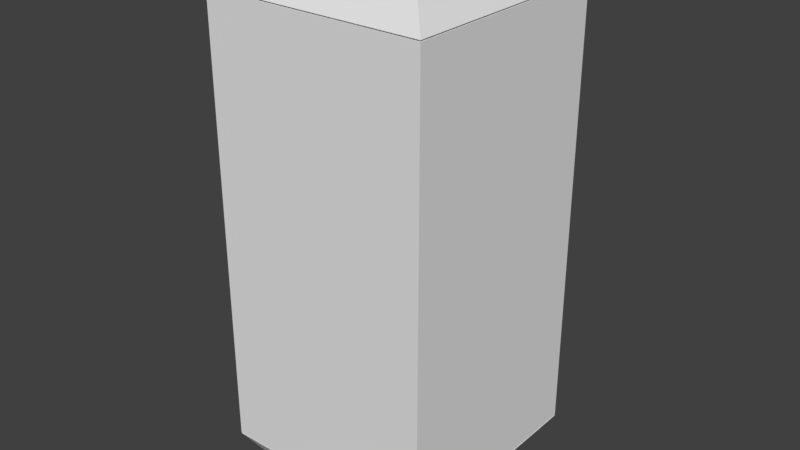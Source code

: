 # Source: energy_can.blend  (saved by Blender 2.79.0; exported with 4.5.12 LTS)
import bpy
from mathutils import Matrix  # noqa: F401  (used for matrix-valued properties, if any)

bpy.ops.wm.read_factory_settings(use_empty=True)
scene = bpy.context.scene
scene.name = 'Scene'

# ---- collections
col_collection_1 = bpy.data.collections.new('Collection 1'); scene.collection.children.link(col_collection_1)

# ---- world
world_world = bpy.data.worlds.new('World'); scene.world = world_world
world_world.color = (0.05088, 0.05088, 0.05088)
world_world.use_sun_shadow = False
world_world.sun_shadow_jitter_overblur = 0.0
world_world.cycles.sampling_method = 'MANUAL'

# ---- meshes
me_cube_001 = bpy.data.meshes.new('Cube.001')
me_cube_001.from_pydata([(-1.0, -1.0, -1.0), (-1.0, -1.0, 1.0), (-1.0, 1.0, -1.0), (-1.0, 1.0, 1.0), (1.0, -1.0, -1.0), (1.0, -1.0, 1.0), (1.0, 1.0, -1.0), (1.0, 1.0, 1.0), (-1.0, 1.0, -1.0), (-1.0, -1.0, -1.0), (-1.0, -1.0, 1.0), (-1.0, 1.0, 1.0), (1.0, 1.0, -1.0), (1.0, 1.0, 1.0), (1.0, -1.0, -1.0), (1.0, -1.0, 1.0), (-1.0, -1.0, -0.3333), (-1.0, -1.0, 0.3333), (-1.0, 1.0, 0.3333), (-1.0, 1.0, -0.3333), (1.0, 1.0, 0.3333), (1.0, 1.0, -0.3333), (1.0, -1.0, 0.3333), (1.0, -1.0, -0.3333), (1.0, -1.0, -1.006), (0.733, -0.733, -1.206), (1.0, 1.0, -1.006), (0.733, 0.733, -1.206), (-1.0, -1.0, -1.006), (-0.733, -0.733, -1.206), (-1.0, 1.0, -1.006), (-0.733, 0.733, -1.206), (-1.0, -1.0, 1.006), (-0.733, -0.733, 1.206), (-1.0, 1.0, 1.006), (-0.733, 0.733, 1.206), (1.0, -1.0, 1.006), (0.733, -0.733, 1.206), (1.0, 1.0, 1.006), (0.733, 0.733, 1.206)], [], [(2, 0, 9, 8), (5, 1, 10, 15), (1, 3, 11, 10), (6, 2, 8, 12), (2, 6, 4, 0), (7, 3, 1, 5), (17, 10, 11, 18), (18, 11, 13, 20), (20, 13, 15, 22), (22, 15, 10, 17), (4, 6, 12, 14), (3, 7, 13, 11), (0, 4, 14, 9), (7, 5, 15, 13), (14, 23, 16, 9), (23, 22, 17, 16), (12, 21, 23, 14), (21, 20, 22, 23), (8, 19, 21, 12), (19, 18, 20, 21), (9, 16, 19, 8), (16, 17, 18, 19), (24, 25, 27, 26), (26, 27, 31, 30), (30, 31, 29, 28), (28, 29, 25, 24), (26, 30, 28, 24), (31, 27, 25, 29), (32, 33, 35, 34), (34, 35, 39, 38), (38, 39, 37, 36), (36, 37, 33, 32), (34, 38, 36, 32), (39, 35, 33, 37)])
_uv = me_cube_001.uv_layers.new(name='UVMap')
_uv.uv.foreach_set('vector', [0.0, 0.0, 0.0, 0.0, 0.0, 0.0, 0.0, 0.0, 0.0, 0.0, 0.0, 0.0, 0.0, 0.0, 0.0, 0.0, 0.0, 0.0, 0.0, 0.0, 0.0, 0.0, 0.0, 0.0, 0.0, 0.0, 0.0, 0.0, 0.0, 0.0, 0.0, 0.0, 0.75, 1.0, 0.5, 1.0, 0.5, 0.6667, 0.75, 0.6667, 0.5, 0.6667, 0.5, 1.0, 0.25, 1.0, 0.25, 0.6667, 0.3333, 0.3333, 0.25, 0.3333, 0.25, 3.974e-08, 0.3333, 1.987e-08, 0.2492, 0.5574, 0.2475, 0.6685, -0.002454, 0.6648, -0.0008088, 0.5537, 0.08333, 0.3333, 9.686e-08, 0.3333, 0.0, 8.941e-08, 0.08333, 3.974e-08, 0.4989, 0.558, 0.4967, 0.6691, 0.2467, 0.6642, 0.2489, 0.5531, 0.0, 0.0, 0.0, 0.0, 0.0, 0.0, 0.0, 0.0, 0.0, 0.0, 0.0, 0.0, 0.0, 0.0, 0.0, 0.0, 0.0, 0.0, 0.0, 0.0, 0.0, 0.0, 0.0, 0.0, 0.0, 0.0, 0.0, 0.0, 0.0, 0.0, 0.0, 0.0, 0.5033, 0.3358, 0.5011, 0.4469, 0.2511, 0.442, 0.2533, 0.3309, 0.5011, 0.4469, 0.4989, 0.558, 0.2489, 0.5531, 0.2511, 0.442, 0.25, 0.3333, 0.1667, 0.3333, 0.1667, 1.987e-08, 0.25, 0.0, 0.1667, 0.3333, 0.08333, 0.3333, 0.08333, 3.974e-08, 0.1667, 1.987e-08, 0.2525, 0.3352, 0.2508, 0.4463, 0.0008362, 0.4426, 0.002481, 0.3315, 0.2508, 0.4463, 0.2492, 0.5574, -0.0008088, 0.5537, 0.0008362, 0.4426, 0.5, 0.3333, 0.4167, 0.3333, 0.4167, 1.987e-08, 0.5, 0.0, 0.4167, 0.3333, 0.3333, 0.3333, 0.3333, 1.987e-08, 0.4167, 1.987e-08, 0.75, 2.98e-08, 0.7834, 0.04449, 0.7834, 0.2888, 0.75, 0.3333, 0.75, 0.3333, 0.7834, 0.2888, 0.9666, 0.2888, 1.0, 0.3333, 1.0, 0.3333, 0.9666, 0.2888, 0.9666, 0.04449, 1.0, 0.0, 1.0, 0.0, 0.9666, 0.04449, 0.7834, 0.04449, 0.75, 2.98e-08, 0.75, 0.0, 0.75, 0.3333, 0.5, 0.3333, 0.5, 5.96e-08, 0.9666, 0.2888, 0.7834, 0.2888, 0.7834, 0.04449, 0.9666, 0.04449, 3.725e-08, 1.0, 0.03337, 0.9555, 0.2166, 0.9555, 0.25, 1.0, 0.25, 1.0, 0.2166, 0.9555, 0.2166, 0.7112, 0.25, 0.6667, 0.25, 0.6667, 0.2166, 0.7112, 0.03337, 0.7112, 0.0, 0.6667, 0.0, 0.6667, 0.03337, 0.7112, 0.03337, 0.9555, 3.725e-08, 1.0, 0.5, 0.3333, 0.75, 0.3333, 0.75, 0.6667, 0.5, 0.6667, 0.2166, 0.7112, 0.2166, 0.9555, 0.03337, 0.9555, 0.03337, 0.7112])
me_cube_001.use_remesh_preserve_volume = False
me_cube_001.use_remesh_preserve_attributes = False
me_cube_001.use_mirror_vertex_groups = False
me_cube_001.update()

# ---- objects
ob_energy_can = bpy.data.objects.new('Energy_Can', me_cube_001)

# ---- transforms, parenting, visibility, modifiers, constraints
ob_energy_can.location = (0.0, 0.0, 0.0)
ob_energy_can.scale = (1.0, 1.0, 2.0)
ob_energy_can.lineart.crease_threshold = 0.0

# ---- collection membership
col_collection_1.objects.link(ob_energy_can)

# ---- scene / render settings (as saved in the file)
scene.frame_start = 1; scene.frame_end = 250; scene.frame_set(1)
scene.render.engine = 'CYCLES'
scene.render.resolution_percentage = 50
scene.render.dither_intensity = 0.0
scene.cycles.use_denoising = False
scene.cycles.samples = 512
scene.cycles.sampling_pattern = 'TABULATED_SOBOL'
scene.cycles.use_adaptive_sampling = False
scene.cycles.use_light_tree = False
scene.cycles.blur_glossy = 0.0
scene.cycles.sample_clamp_indirect = 0.0
scene.cycles.bake_type = 'AO'
scene.view_settings.view_transform = 'Standard'
bpy.context.view_layer.update()

# ---- added for rendering (the .blend has no active camera and no usable light): camera, sun
cam_auto = bpy.data.cameras.new('AutoCamera')
cam_auto.lens = 50.0
cam_auto.sensor_width = 36.0
cam_auto.clip_end = 1000.0
ob_auto_camera = bpy.data.objects.new('AutoCamera', cam_auto)
scene.collection.objects.link(ob_auto_camera)
ob_auto_camera.location = (5.17471, -6.20965, 4.13957)
ob_auto_camera.rotation_euler = (1.09748, -7.21219e-08, 0.694738)
scene.camera = ob_auto_camera
light_auto_sun = bpy.data.lights.new('AutoSun', 'SUN')
light_auto_sun.energy = 3.0
light_auto_sun.angle = 0.0523599
ob_auto_sun = bpy.data.objects.new('AutoSun', light_auto_sun)
scene.collection.objects.link(ob_auto_sun)
ob_auto_sun.rotation_euler = (0.872665, 0.174533, 0.523599)
bpy.context.view_layer.update()

